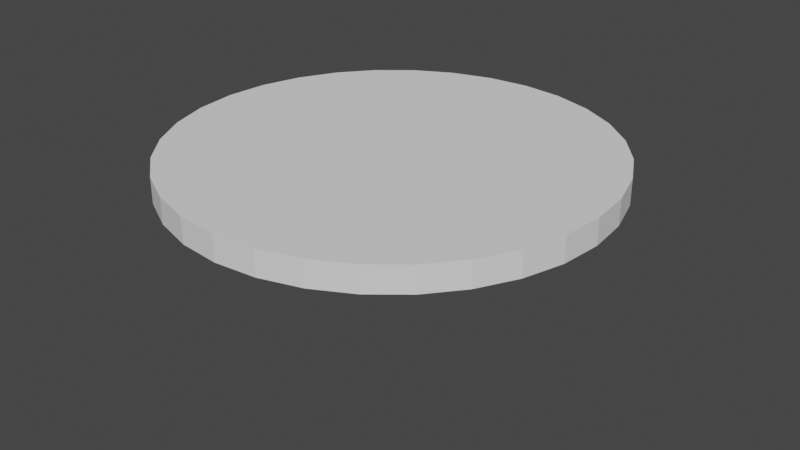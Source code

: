 # Source: brush.blend  (saved by Blender 3.5.10; exported with 4.5.12 LTS)
import bpy
from mathutils import Matrix  # noqa: F401  (used for matrix-valued properties, if any)

bpy.ops.wm.read_factory_settings(use_empty=True)
scene = bpy.context.scene
scene.name = 'Scene'

# ---- collections
col_collection = bpy.data.collections.new('Collection'); scene.collection.children.link(col_collection)

# ---- world
world_world = bpy.data.worlds.new('World'); scene.world = world_world
world_world.use_nodes = True; world_world.node_tree.nodes.clear()
_N = world_world.node_tree.nodes; _L = world_world.node_tree.links
n0 = _N.new('ShaderNodeOutputWorld'); n0.name = 'World Output'; n0.location = (300, 300)
n1 = _N.new('ShaderNodeBackground'); n1.name = 'Background'; n1.location = (10, 300)
n1.inputs[0].default_value = (0.05088, 0.05088, 0.05088, 1.0)
_L.new(n1.outputs[0], n0.inputs[0])
n0.is_active_output = True
world_world.color = (0.05088, 0.05088, 0.05088)
world_world.use_sun_shadow = False
world_world.sun_shadow_jitter_overblur = 0.0

# ---- meshes
me_cylinder_003 = bpy.data.meshes.new('Cylinder.003')
me_cylinder_003.from_pydata([(0.0, 0.3103, -0.01839), (0.0, 0.3103, 0.01839), (0.06053, 0.3043, -0.01839), (0.06053, 0.3043, 0.01839), (0.1187, 0.2866, -0.01839), (0.1187, 0.2866, 0.01839), (0.1724, 0.258, -0.01839), (0.1724, 0.258, 0.01839), (0.2194, 0.2194, -0.01839), (0.2194, 0.2194, 0.01839), (0.258, 0.1724, -0.01839), (0.258, 0.1724, 0.01839), (0.2866, 0.1187, -0.01839), (0.2866, 0.1187, 0.01839), (0.3043, 0.06053, -0.01839), (0.3043, 0.06053, 0.01839), (0.3103, 0.0, -0.01839), (0.3103, 0.0, 0.01839), (0.3043, -0.06053, -0.01839), (0.3043, -0.06053, 0.01839), (0.2866, -0.1187, -0.01839), (0.2866, -0.1187, 0.01839), (0.258, -0.1724, -0.01839), (0.258, -0.1724, 0.01839), (0.2194, -0.2194, -0.01839), (0.2194, -0.2194, 0.01839), (0.1724, -0.258, -0.01839), (0.1724, -0.258, 0.01839), (0.1187, -0.2866, -0.01839), (0.1187, -0.2866, 0.01839), (0.06053, -0.3043, -0.01839), (0.06053, -0.3043, 0.01839), (0.0, -0.3103, -0.01839), (0.0, -0.3103, 0.01839), (-0.06053, -0.3043, -0.01839), (-0.06053, -0.3043, 0.01839), (-0.1187, -0.2866, -0.01839), (-0.1187, -0.2866, 0.01839), (-0.1724, -0.258, -0.01839), (-0.1724, -0.258, 0.01839), (-0.2194, -0.2194, -0.01839), (-0.2194, -0.2194, 0.01839), (-0.258, -0.1724, -0.01839), (-0.258, -0.1724, 0.01839), (-0.2866, -0.1187, -0.01839), (-0.2866, -0.1187, 0.01839), (-0.3043, -0.06053, -0.01839), (-0.3043, -0.06053, 0.01839), (-0.3103, 0.0, -0.01839), (-0.3103, 0.0, 0.01839), (-0.3043, 0.06053, -0.01839), (-0.3043, 0.06053, 0.01839), (-0.2866, 0.1187, -0.01839), (-0.2866, 0.1187, 0.01839), (-0.258, 0.1724, -0.01839), (-0.258, 0.1724, 0.01839), (-0.2194, 0.2194, -0.01839), (-0.2194, 0.2194, 0.01839), (-0.1724, 0.258, -0.01839), (-0.1724, 0.258, 0.01839), (-0.1187, 0.2866, -0.01839), (-0.1187, 0.2866, 0.01839), (-0.06053, 0.3043, -0.01839), (-0.06053, 0.3043, 0.01839)], [], [(0, 1, 3, 2), (2, 3, 5, 4), (4, 5, 7, 6), (6, 7, 9, 8), (8, 9, 11, 10), (10, 11, 13, 12), (12, 13, 15, 14), (14, 15, 17, 16), (16, 17, 19, 18), (18, 19, 21, 20), (20, 21, 23, 22), (22, 23, 25, 24), (24, 25, 27, 26), (26, 27, 29, 28), (28, 29, 31, 30), (30, 31, 33, 32), (32, 33, 35, 34), (34, 35, 37, 36), (36, 37, 39, 38), (38, 39, 41, 40), (40, 41, 43, 42), (42, 43, 45, 44), (44, 45, 47, 46), (46, 47, 49, 48), (48, 49, 51, 50), (50, 51, 53, 52), (52, 53, 55, 54), (54, 55, 57, 56), (56, 57, 59, 58), (58, 59, 61, 60), (3, 1, 63, 61, 59, 57, 55, 53, 51, 49, 47, 45, 43, 41, 39, 37, 35, 33, 31, 29, 27, 25, 23, 21, 19, 17, 15, 13, 11, 9, 7, 5), (60, 61, 63, 62), (62, 63, 1, 0), (0, 2, 4, 6, 8, 10, 12, 14, 16, 18, 20, 22, 24, 26, 28, 30, 32, 34, 36, 38, 40, 42, 44, 46, 48, 50, 52, 54, 56, 58, 60, 62)])
_uv = me_cylinder_003.uv_layers.new(name='UVMap')
_uv.uv.foreach_set('vector', [1.0, 0.5, 1.0, 1.0, 0.9688, 1.0, 0.9688, 0.5, 0.9688, 0.5, 0.9688, 1.0, 0.9375, 1.0, 0.9375, 0.5, 0.9375, 0.5, 0.9375, 1.0, 0.9062, 1.0, 0.9062, 0.5, 0.9062, 0.5, 0.9062, 1.0, 0.875, 1.0, 0.875, 0.5, 0.875, 0.5, 0.875, 1.0, 0.8438, 1.0, 0.8438, 0.5, 0.8438, 0.5, 0.8438, 1.0, 0.8125, 1.0, 0.8125, 0.5, 0.8125, 0.5, 0.8125, 1.0, 0.7812, 1.0, 0.7812, 0.5, 0.7812, 0.5, 0.7812, 1.0, 0.75, 1.0, 0.75, 0.5, 0.75, 0.5, 0.75, 1.0, 0.7188, 1.0, 0.7188, 0.5, 0.7188, 0.5, 0.7188, 1.0, 0.6875, 1.0, 0.6875, 0.5, 0.6875, 0.5, 0.6875, 1.0, 0.6562, 1.0, 0.6562, 0.5, 0.6562, 0.5, 0.6562, 1.0, 0.625, 1.0, 0.625, 0.5, 0.625, 0.5, 0.625, 1.0, 0.5938, 1.0, 0.5938, 0.5, 0.5938, 0.5, 0.5938, 1.0, 0.5625, 1.0, 0.5625, 0.5, 0.5625, 0.5, 0.5625, 1.0, 0.5312, 1.0, 0.5312, 0.5, 0.5312, 0.5, 0.5312, 1.0, 0.5, 1.0, 0.5, 0.5, 0.5, 0.5, 0.5, 1.0, 0.4688, 1.0, 0.4688, 0.5, 0.4688, 0.5, 0.4688, 1.0, 0.4375, 1.0, 0.4375, 0.5, 0.4375, 0.5, 0.4375, 1.0, 0.4062, 1.0, 0.4062, 0.5, 0.4062, 0.5, 0.4062, 1.0, 0.375, 1.0, 0.375, 0.5, 0.375, 0.5, 0.375, 1.0, 0.3438, 1.0, 0.3438, 0.5, 0.3438, 0.5, 0.3438, 1.0, 0.3125, 1.0, 0.3125, 0.5, 0.3125, 0.5, 0.3125, 1.0, 0.2812, 1.0, 0.2812, 0.5, 0.2812, 0.5, 0.2812, 1.0, 0.25, 1.0, 0.25, 0.5, 0.25, 0.5, 0.25, 1.0, 0.2188, 1.0, 0.2188, 0.5, 0.2188, 0.5, 0.2188, 1.0, 0.1875, 1.0, 0.1875, 0.5, 0.1875, 0.5, 0.1875, 1.0, 0.1562, 1.0, 0.1562, 0.5, 0.1562, 0.5, 0.1562, 1.0, 0.125, 1.0, 0.125, 0.5, 0.125, 0.5, 0.125, 1.0, 0.09375, 1.0, 0.09375, 0.5, 0.09375, 0.5, 0.09375, 1.0, 0.0625, 1.0, 0.0625, 0.5, 0.2968, 0.4854, 0.25, 0.49, 0.2032, 0.4854, 0.1582, 0.4717, 0.1167, 0.4496, 0.08029, 0.4197, 0.05045, 0.3833, 0.02827, 0.3418, 0.01461, 0.2968, 0.01, 0.25, 0.01461, 0.2032, 0.02827, 0.1582, 0.05045, 0.1167, 0.08029, 0.08029, 0.1167, 0.05045, 0.1582, 0.02827, 0.2032, 0.01461, 0.25, 0.01, 0.2968, 0.01461, 0.3418, 0.02827, 0.3833, 0.05045, 0.4197, 0.08029, 0.4496, 0.1167, 0.4717, 0.1582, 0.4854, 0.2032, 0.49, 0.25, 0.4854, 0.2968, 0.4717, 0.3418, 0.4496, 0.3833, 0.4197, 0.4197, 0.3833, 0.4496, 0.3418, 0.4717, 0.0625, 0.5, 0.0625, 1.0, 0.03125, 1.0, 0.03125, 0.5, 0.03125, 0.5, 0.03125, 1.0, 0.0, 1.0, 0.0, 0.5, 0.75, 0.49, 0.7968, 0.4854, 0.8418, 0.4717, 0.8833, 0.4496, 0.9197, 0.4197, 0.9496, 0.3833, 0.9717, 0.3418, 0.9854, 0.2968, 0.99, 0.25, 0.9854, 0.2032, 0.9717, 0.1582, 0.9496, 0.1167, 0.9197, 0.08029, 0.8833, 0.05045, 0.8418, 0.02827, 0.7968, 0.01461, 0.75, 0.01, 0.7032, 0.01461, 0.6582, 0.02827, 0.6167, 0.05045, 0.5803, 0.08029, 0.5504, 0.1167, 0.5283, 0.1582, 0.5146, 0.2032, 0.51, 0.25, 0.5146, 0.2968, 0.5283, 0.3418, 0.5504, 0.3833, 0.5803, 0.4197, 0.6167, 0.4496, 0.6582, 0.4717, 0.7032, 0.4854])
me_cylinder_003.update()
me_cylinder_005 = bpy.data.meshes.new('Cylinder.005')
me_cylinder_005.from_pydata([(0.0, 0.9732, -1.999), (0.0, 0.9732, 0.0005761), (0.7071, 0.6803, -1.999), (0.7071, 0.6803, 0.0005761), (1.0, -0.0268, -1.999), (1.0, -0.0268, 0.0005761), (0.7071, -0.7339, -1.999), (0.7071, -0.7339, 0.0005761), (0.0, -1.027, -1.999), (0.0, -1.027, 0.0005761), (-0.7071, -0.7339, -1.999), (-0.7071, -0.7339, 0.0005761), (-1.0, -0.0268, -1.999), (-1.0, -0.0268, 0.0005761), (-0.7071, 0.6803, -1.999), (-0.7071, 0.6803, 0.0005761)], [], [(0, 1, 3, 2), (2, 3, 5, 4), (4, 5, 7, 6), (6, 7, 9, 8), (8, 9, 11, 10), (10, 11, 13, 12), (3, 1, 15, 13, 11, 9, 7, 5), (12, 13, 15, 14), (14, 15, 1, 0), (0, 2, 4, 6, 8, 10, 12, 14)])
_uv = me_cylinder_005.uv_layers.new(name='UVMap')
_uv.uv.foreach_set('vector', [1.0, 0.5, 1.0, 1.0, 0.875, 1.0, 0.875, 0.5, 0.875, 0.5, 0.875, 1.0, 0.75, 1.0, 0.75, 0.5, 0.75, 0.5, 0.75, 1.0, 0.625, 1.0, 0.625, 0.5, 0.625, 0.5, 0.625, 1.0, 0.5, 1.0, 0.5, 0.5, 0.5, 0.5, 0.5, 1.0, 0.375, 1.0, 0.375, 0.5, 0.375, 0.5, 0.375, 1.0, 0.25, 1.0, 0.25, 0.5, 0.4197, 0.4197, 0.25, 0.49, 0.08029, 0.4197, 0.01, 0.25, 0.08029, 0.08029, 0.25, 0.01, 0.4197, 0.08029, 0.49, 0.25, 0.25, 0.5, 0.25, 1.0, 0.125, 1.0, 0.125, 0.5, 0.125, 0.5, 0.125, 1.0, 0.0, 1.0, 0.0, 0.5, 0.75, 0.49, 0.9197, 0.4197, 0.99, 0.25, 0.9197, 0.08029, 0.75, 0.01, 0.5803, 0.08029, 0.51, 0.25, 0.5803, 0.4197])
me_cylinder_005.update()

# ---- objects
ob_cylinder_001 = bpy.data.objects.new('Cylinder.001', me_cylinder_003)
ob_cylinder = bpy.data.objects.new('Cylinder', me_cylinder_005)

# ---- transforms, parenting, visibility, modifiers, constraints
ob_cylinder_001.location = (0.0, 0.0, 0.0)
ob_cylinder.location = (0.0, 0.2938, 0.0)
ob_cylinder.rotation_euler = (0.1674, -0.0, 0.0)
ob_cylinder.scale = (0.0128, 0.0128, 0.109)

# ---- collection membership
col_collection.objects.link(ob_cylinder_001)
col_collection.objects.link(ob_cylinder)

# ---- scene / render settings (as saved in the file)
scene.frame_start = 1; scene.frame_end = 250; scene.frame_set(1)
scene.render.engine = 'BLENDER_EEVEE_NEXT'
scene.cycles.sampling_pattern = 'TABULATED_SOBOL'
scene.view_settings.view_transform = 'Filmic'
bpy.context.view_layer.update()

# ---- added for rendering (the .blend has no active camera and no usable light): camera, sun
cam_auto = bpy.data.cameras.new('AutoCamera')
cam_auto.lens = 50.0
cam_auto.sensor_width = 36.0
cam_auto.clip_end = 1000.0
ob_auto_camera = bpy.data.objects.new('AutoCamera', cam_auto)
scene.collection.objects.link(ob_auto_camera)
ob_auto_camera.location = (0.86119, -1.01739, 0.589655)
ob_auto_camera.rotation_euler = (1.09748, -7.21219e-08, 0.694738)
scene.camera = ob_auto_camera
light_auto_sun = bpy.data.lights.new('AutoSun', 'SUN')
light_auto_sun.energy = 3.0
light_auto_sun.angle = 0.0523599
ob_auto_sun = bpy.data.objects.new('AutoSun', light_auto_sun)
scene.collection.objects.link(ob_auto_sun)
ob_auto_sun.rotation_euler = (0.872665, 0.174533, 0.523599)
bpy.context.view_layer.update()
